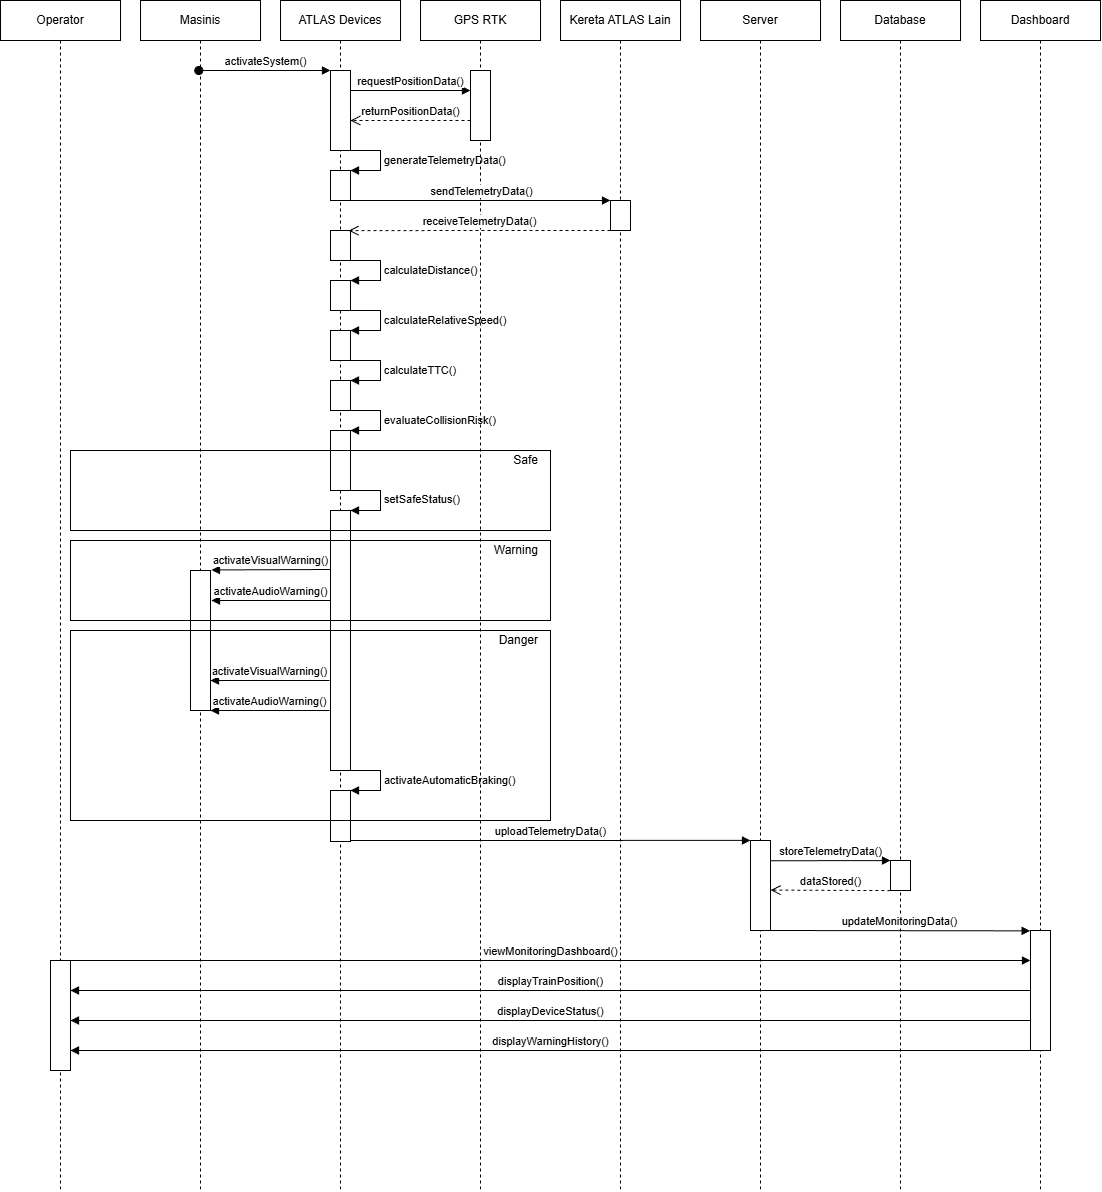

The diagram above was exported from draw.io. Its source (the exported page's mxGraphModel, read from the mxfile embedded in the PNG):
<mxGraphModel dx="1862" dy="1262" grid="1" gridSize="10" guides="1" tooltips="1" connect="1" arrows="1" fold="1" page="1" pageScale="1" pageWidth="850" pageHeight="1100" background="none" math="0" shadow="0">
  <root>
    <mxCell id="0" />
    <mxCell id="1" parent="0" />
    <mxCell id="7" value="Masinis" style="shape=umlLifeline;perimeter=lifelinePerimeter;whiteSpace=wrap;html=1;container=1;collapsible=0;recursiveResize=0;outlineConnect=0;movable=0;resizable=0;rotatable=0;deletable=0;editable=0;connectable=0;" vertex="1" parent="1">
      <mxGeometry x="190" y="90" width="120" height="1190" as="geometry" />
    </mxCell>
    <mxCell id="57" value="" style="html=1;points=[];perimeter=orthogonalPerimeter;" vertex="1" parent="7">
      <mxGeometry x="50" y="570" width="20" height="140" as="geometry" />
    </mxCell>
    <mxCell id="70" value="activateAudioWarning()" style="html=1;verticalAlign=bottom;endArrow=block;entryX=1.048;entryY=-0.004;entryDx=0;entryDy=0;entryPerimeter=0;" edge="1" parent="7">
      <mxGeometry width="80" relative="1" as="geometry">
        <mxPoint x="190" y="600" as="sourcePoint" />
        <mxPoint x="70.95999999999992" y="600.04" as="targetPoint" />
      </mxGeometry>
    </mxCell>
    <mxCell id="71" value="activateVisualWarning()" style="html=1;verticalAlign=bottom;endArrow=block;entryX=1.048;entryY=-0.004;entryDx=0;entryDy=0;entryPerimeter=0;" edge="1" parent="7">
      <mxGeometry width="80" relative="1" as="geometry">
        <mxPoint x="189.04" y="680" as="sourcePoint" />
        <mxPoint x="69.99999999999991" y="680.04" as="targetPoint" />
      </mxGeometry>
    </mxCell>
    <mxCell id="72" value="activateAudioWarning()" style="html=1;verticalAlign=bottom;endArrow=block;entryX=1.048;entryY=-0.004;entryDx=0;entryDy=0;entryPerimeter=0;" edge="1" parent="7">
      <mxGeometry width="80" relative="1" as="geometry">
        <mxPoint x="189.03999999999996" y="710" as="sourcePoint" />
        <mxPoint x="69.99999999999989" y="710.04" as="targetPoint" />
      </mxGeometry>
    </mxCell>
    <mxCell id="13" value="ATLAS Devices" style="shape=umlLifeline;perimeter=lifelinePerimeter;whiteSpace=wrap;html=1;container=1;collapsible=0;recursiveResize=0;outlineConnect=0;movable=0;resizable=0;rotatable=0;deletable=0;editable=0;connectable=0;" vertex="1" parent="1">
      <mxGeometry x="330" y="90" width="120" height="1190" as="geometry" />
    </mxCell>
    <mxCell id="25" style="edgeStyle=none;html=1;" edge="1" parent="13" source="23" target="13">
      <mxGeometry relative="1" as="geometry" />
    </mxCell>
    <mxCell id="23" value="" style="html=1;points=[];perimeter=orthogonalPerimeter;" vertex="1" parent="13">
      <mxGeometry x="50" y="70" width="20" height="80" as="geometry" />
    </mxCell>
    <mxCell id="29" value="requestPositionData()" style="html=1;verticalAlign=bottom;endArrow=block;entryX=0;entryY=0.286;entryDx=0;entryDy=0;entryPerimeter=0;" edge="1" parent="13" target="26">
      <mxGeometry width="80" relative="1" as="geometry">
        <mxPoint x="70" y="90" as="sourcePoint" />
        <mxPoint x="150" y="90" as="targetPoint" />
      </mxGeometry>
    </mxCell>
    <mxCell id="30" value="returnPositionData()" style="html=1;verticalAlign=bottom;endArrow=open;dashed=1;endSize=8;" edge="1" parent="13">
      <mxGeometry relative="1" as="geometry">
        <mxPoint x="190" y="120" as="sourcePoint" />
        <mxPoint x="70" y="120" as="targetPoint" />
      </mxGeometry>
    </mxCell>
    <mxCell id="33" value="" style="html=1;points=[];perimeter=orthogonalPerimeter;" vertex="1" parent="13">
      <mxGeometry x="50" y="170" width="20" height="30" as="geometry" />
    </mxCell>
    <mxCell id="34" value="generateTelemetryData()" style="edgeStyle=orthogonalEdgeStyle;html=1;align=left;spacingLeft=2;endArrow=block;rounded=0;entryX=1;entryY=0;" edge="1" target="33" parent="13">
      <mxGeometry relative="1" as="geometry">
        <mxPoint x="70" y="150" as="sourcePoint" />
        <Array as="points">
          <mxPoint x="100" y="150" />
        </Array>
      </mxGeometry>
    </mxCell>
    <mxCell id="37" value="" style="html=1;points=[];perimeter=orthogonalPerimeter;" vertex="1" parent="13">
      <mxGeometry x="50" y="230" width="20" height="30" as="geometry" />
    </mxCell>
    <mxCell id="40" value="" style="html=1;points=[];perimeter=orthogonalPerimeter;" vertex="1" parent="13">
      <mxGeometry x="50" y="280" width="20" height="30" as="geometry" />
    </mxCell>
    <mxCell id="41" value="calculateDistance()" style="edgeStyle=orthogonalEdgeStyle;html=1;align=left;spacingLeft=2;endArrow=block;rounded=0;entryX=1;entryY=0;" edge="1" parent="13" target="40">
      <mxGeometry relative="1" as="geometry">
        <mxPoint x="70" y="260" as="sourcePoint" />
        <Array as="points">
          <mxPoint x="100" y="260" />
        </Array>
      </mxGeometry>
    </mxCell>
    <mxCell id="42" value="" style="html=1;points=[];perimeter=orthogonalPerimeter;" vertex="1" parent="13">
      <mxGeometry x="50" y="330" width="20" height="30" as="geometry" />
    </mxCell>
    <mxCell id="43" value="calculateRelativeSpeed()" style="edgeStyle=orthogonalEdgeStyle;html=1;align=left;spacingLeft=2;endArrow=block;rounded=0;entryX=1;entryY=0;" edge="1" parent="13" target="42">
      <mxGeometry relative="1" as="geometry">
        <mxPoint x="70" y="310" as="sourcePoint" />
        <Array as="points">
          <mxPoint x="100" y="310" />
        </Array>
      </mxGeometry>
    </mxCell>
    <mxCell id="44" value="" style="html=1;points=[];perimeter=orthogonalPerimeter;" vertex="1" parent="13">
      <mxGeometry x="50" y="380" width="20" height="30" as="geometry" />
    </mxCell>
    <mxCell id="45" value="calculateTTC()" style="edgeStyle=orthogonalEdgeStyle;html=1;align=left;spacingLeft=2;endArrow=block;rounded=0;entryX=1;entryY=0;" edge="1" parent="13" target="44">
      <mxGeometry relative="1" as="geometry">
        <mxPoint x="70" y="360" as="sourcePoint" />
        <Array as="points">
          <mxPoint x="100" y="360" />
        </Array>
      </mxGeometry>
    </mxCell>
    <mxCell id="46" value="" style="html=1;points=[];perimeter=orthogonalPerimeter;" vertex="1" parent="13">
      <mxGeometry x="50" y="430" width="20" height="60" as="geometry" />
    </mxCell>
    <mxCell id="47" value="evaluateCollisionRisk()" style="edgeStyle=orthogonalEdgeStyle;html=1;align=left;spacingLeft=2;endArrow=block;rounded=0;entryX=1;entryY=0;" edge="1" parent="13" target="46">
      <mxGeometry relative="1" as="geometry">
        <mxPoint x="70" y="410" as="sourcePoint" />
        <Array as="points">
          <mxPoint x="100" y="410" />
        </Array>
      </mxGeometry>
    </mxCell>
    <mxCell id="48" value="" style="html=1;points=[];perimeter=orthogonalPerimeter;" vertex="1" parent="13">
      <mxGeometry x="50" y="510" width="20" height="260" as="geometry" />
    </mxCell>
    <mxCell id="49" value="setSafeStatus()" style="edgeStyle=orthogonalEdgeStyle;html=1;align=left;spacingLeft=2;endArrow=block;rounded=0;entryX=1;entryY=0;" edge="1" parent="13" target="48">
      <mxGeometry x="0.2727" relative="1" as="geometry">
        <mxPoint x="70" y="460" as="sourcePoint" />
        <Array as="points">
          <mxPoint x="70" y="490" />
          <mxPoint x="100" y="490" />
          <mxPoint x="100" y="510" />
        </Array>
        <mxPoint as="offset" />
      </mxGeometry>
    </mxCell>
    <mxCell id="74" value="activateAutomaticBraking()" style="edgeStyle=orthogonalEdgeStyle;html=1;align=left;spacingLeft=2;endArrow=block;rounded=0;entryX=1;entryY=0;" edge="1" parent="13" target="73">
      <mxGeometry relative="1" as="geometry">
        <mxPoint x="70" y="770" as="sourcePoint" />
        <Array as="points">
          <mxPoint x="100" y="770" />
        </Array>
      </mxGeometry>
    </mxCell>
    <mxCell id="73" value="" style="html=1;points=[];perimeter=orthogonalPerimeter;" vertex="1" parent="13">
      <mxGeometry x="50" y="790" width="20" height="51" as="geometry" />
    </mxCell>
    <mxCell id="104" value="displayTrainPosition()" style="html=1;verticalAlign=bottom;endArrow=none;startArrow=block;startFill=1;endFill=0;" edge="1" parent="13" target="97">
      <mxGeometry width="80" relative="1" as="geometry">
        <mxPoint x="-209.99999999999997" y="990.0000000000002" as="sourcePoint" />
        <mxPoint x="729.44" y="990.0000000000002" as="targetPoint" />
      </mxGeometry>
    </mxCell>
    <mxCell id="14" value="GPS RTK" style="shape=umlLifeline;perimeter=lifelinePerimeter;whiteSpace=wrap;html=1;container=1;collapsible=0;recursiveResize=0;outlineConnect=0;movable=0;resizable=0;rotatable=0;deletable=0;editable=0;connectable=0;" vertex="1" parent="1">
      <mxGeometry x="470" y="90" width="120" height="1190" as="geometry" />
    </mxCell>
    <mxCell id="26" value="" style="html=1;points=[];perimeter=orthogonalPerimeter;" vertex="1" parent="14">
      <mxGeometry x="50" y="70" width="20" height="70" as="geometry" />
    </mxCell>
    <mxCell id="36" value="sendTelemetryData()" style="html=1;verticalAlign=bottom;endArrow=block;entryX=0;entryY=0.001;entryDx=0;entryDy=0;entryPerimeter=0;" edge="1" parent="14" target="35">
      <mxGeometry width="80" relative="1" as="geometry">
        <mxPoint x="-70" y="200" as="sourcePoint" />
        <mxPoint x="50" y="200.01999999999998" as="targetPoint" />
      </mxGeometry>
    </mxCell>
    <mxCell id="80" value="Safe" style="text;html=1;strokeColor=none;fillColor=none;align=right;verticalAlign=middle;whiteSpace=wrap;rounded=0;" vertex="1" parent="14">
      <mxGeometry x="70" y="450" width="50" height="20" as="geometry" />
    </mxCell>
    <mxCell id="81" value="Warning" style="text;html=1;strokeColor=none;fillColor=none;align=right;verticalAlign=middle;whiteSpace=wrap;rounded=0;" vertex="1" parent="14">
      <mxGeometry x="70" y="540" width="50" height="20" as="geometry" />
    </mxCell>
    <mxCell id="82" value="Danger" style="text;html=1;strokeColor=none;fillColor=none;align=right;verticalAlign=middle;whiteSpace=wrap;rounded=0;" vertex="1" parent="14">
      <mxGeometry x="70" y="630" width="50" height="20" as="geometry" />
    </mxCell>
    <mxCell id="88" value="uploadTelemetryData()" style="html=1;verticalAlign=bottom;endArrow=block;entryX=-0.002;entryY=-0.001;entryDx=0;entryDy=0;entryPerimeter=0;" edge="1" parent="14" target="90">
      <mxGeometry width="80" relative="1" as="geometry">
        <mxPoint x="-70" y="840" as="sourcePoint" />
        <mxPoint x="190" y="840.0300000000001" as="targetPoint" />
      </mxGeometry>
    </mxCell>
    <mxCell id="15" value="Kereta ATLAS Lain" style="shape=umlLifeline;perimeter=lifelinePerimeter;whiteSpace=wrap;html=1;container=1;collapsible=0;recursiveResize=0;outlineConnect=0;movable=0;resizable=0;rotatable=0;deletable=0;editable=0;connectable=0;" vertex="1" parent="1">
      <mxGeometry x="610" y="90" width="120" height="1190" as="geometry" />
    </mxCell>
    <mxCell id="35" value="" style="html=1;points=[];perimeter=orthogonalPerimeter;" vertex="1" parent="15">
      <mxGeometry x="50" y="200" width="20" height="30" as="geometry" />
    </mxCell>
    <mxCell id="38" value="receiveTelemetryData()" style="html=1;verticalAlign=bottom;endArrow=open;dashed=1;endSize=8;entryX=0.912;entryY=0.003;entryDx=0;entryDy=0;entryPerimeter=0;" edge="1" parent="15" target="37">
      <mxGeometry relative="1" as="geometry">
        <mxPoint x="50" y="230" as="sourcePoint" />
        <mxPoint x="-70" y="230" as="targetPoint" />
      </mxGeometry>
    </mxCell>
    <mxCell id="16" value="Server" style="shape=umlLifeline;perimeter=lifelinePerimeter;whiteSpace=wrap;html=1;container=1;collapsible=0;recursiveResize=0;outlineConnect=0;movable=0;resizable=0;rotatable=0;deletable=0;editable=0;connectable=0;" vertex="1" parent="1">
      <mxGeometry x="750" y="90" width="120" height="1190" as="geometry" />
    </mxCell>
    <mxCell id="90" value="" style="html=1;points=[];perimeter=orthogonalPerimeter;" vertex="1" parent="16">
      <mxGeometry x="50" y="840" width="20" height="90" as="geometry" />
    </mxCell>
    <mxCell id="17" value="Database" style="shape=umlLifeline;perimeter=lifelinePerimeter;whiteSpace=wrap;html=1;container=1;collapsible=0;recursiveResize=0;outlineConnect=0;movable=0;resizable=0;rotatable=0;deletable=0;editable=0;connectable=0;" vertex="1" parent="1">
      <mxGeometry x="890" y="90" width="120" height="1190" as="geometry" />
    </mxCell>
    <mxCell id="92" value="" style="html=1;points=[];perimeter=orthogonalPerimeter;" vertex="1" parent="17">
      <mxGeometry x="50" y="860" width="20" height="30" as="geometry" />
    </mxCell>
    <mxCell id="18" value="Dashboard" style="shape=umlLifeline;perimeter=lifelinePerimeter;whiteSpace=wrap;html=1;container=1;collapsible=0;recursiveResize=0;outlineConnect=0;movable=0;resizable=0;rotatable=0;deletable=0;editable=0;connectable=0;" vertex="1" parent="1">
      <mxGeometry x="1030" y="90" width="120" height="1190" as="geometry" />
    </mxCell>
    <mxCell id="97" value="" style="html=1;points=[];perimeter=orthogonalPerimeter;" vertex="1" parent="18">
      <mxGeometry x="50" y="930" width="20" height="120" as="geometry" />
    </mxCell>
    <mxCell id="19" value="Operator" style="shape=umlLifeline;perimeter=lifelinePerimeter;whiteSpace=wrap;html=1;container=1;collapsible=0;recursiveResize=0;outlineConnect=0;movable=0;resizable=0;rotatable=0;deletable=0;editable=0;connectable=0;" vertex="1" parent="1">
      <mxGeometry x="50" y="90" width="120" height="1190" as="geometry" />
    </mxCell>
    <mxCell id="102" value="" style="html=1;points=[];perimeter=orthogonalPerimeter;" vertex="1" parent="19">
      <mxGeometry x="50" y="960" width="20" height="110" as="geometry" />
    </mxCell>
    <mxCell id="105" value="displayDeviceStatus()" style="html=1;verticalAlign=bottom;endArrow=none;startArrow=block;startFill=1;endFill=0;" edge="1" parent="19" target="97">
      <mxGeometry width="80" relative="1" as="geometry">
        <mxPoint x="70" y="1020.0000000000002" as="sourcePoint" />
        <mxPoint x="1009.44" y="1020.0000000000002" as="targetPoint" />
      </mxGeometry>
    </mxCell>
    <mxCell id="106" value="displayWarningHistory()" style="html=1;verticalAlign=bottom;endArrow=none;endFill=0;startArrow=block;startFill=1;" edge="1" parent="19" target="97">
      <mxGeometry width="80" relative="1" as="geometry">
        <mxPoint x="70" y="1050.0000000000002" as="sourcePoint" />
        <mxPoint x="1009.44" y="1050.0000000000002" as="targetPoint" />
      </mxGeometry>
    </mxCell>
    <mxCell id="24" value="activateSystem()" style="html=1;verticalAlign=bottom;startArrow=oval;endArrow=block;startSize=8;" edge="1" target="23" parent="1" source="7">
      <mxGeometry relative="1" as="geometry">
        <mxPoint x="320" y="170" as="sourcePoint" />
        <Array as="points">
          <mxPoint x="340" y="160" />
        </Array>
      </mxGeometry>
    </mxCell>
    <mxCell id="50" value="activateVisualWarning()" style="html=1;verticalAlign=bottom;endArrow=block;entryX=1.048;entryY=-0.004;entryDx=0;entryDy=0;entryPerimeter=0;" edge="1" parent="1" target="57">
      <mxGeometry width="80" relative="1" as="geometry">
        <mxPoint x="380" y="659" as="sourcePoint" />
        <mxPoint x="260" y="616.48" as="targetPoint" />
      </mxGeometry>
    </mxCell>
    <mxCell id="94" value="storeTelemetryData()" style="html=1;verticalAlign=bottom;endArrow=block;entryX=0;entryY=0.003;entryDx=0;entryDy=0;entryPerimeter=0;exitX=0.994;exitY=0.225;exitDx=0;exitDy=0;exitPerimeter=0;" edge="1" parent="1" source="90" target="92">
      <mxGeometry width="80" relative="1" as="geometry">
        <mxPoint x="830" y="880" as="sourcePoint" />
        <mxPoint x="1090" y="880.0300000000002" as="targetPoint" />
      </mxGeometry>
    </mxCell>
    <mxCell id="96" value="dataStored()" style="html=1;verticalAlign=bottom;endArrow=open;dashed=1;endSize=8;entryX=1.006;entryY=0.551;entryDx=0;entryDy=0;entryPerimeter=0;exitX=-0.004;exitY=1.003;exitDx=0;exitDy=0;exitPerimeter=0;" edge="1" parent="1" source="92" target="90">
      <mxGeometry relative="1" as="geometry">
        <mxPoint x="880" y="1040" as="sourcePoint" />
        <mxPoint x="740.0000000000001" y="710.09" as="targetPoint" />
      </mxGeometry>
    </mxCell>
    <mxCell id="98" value="updateMonitoringData()" style="html=1;verticalAlign=bottom;endArrow=block;entryX=-0.019;entryY=0.003;entryDx=0;entryDy=0;entryPerimeter=0;exitX=1.004;exitY=1;exitDx=0;exitDy=0;exitPerimeter=0;" edge="1" parent="1" source="90" target="97">
      <mxGeometry width="80" relative="1" as="geometry">
        <mxPoint x="889.9399999999998" y="1040.16" as="sourcePoint" />
        <mxPoint x="1010.06" y="1040.0000000000002" as="targetPoint" />
      </mxGeometry>
    </mxCell>
    <mxCell id="101" value="viewMonitoringDashboard()" style="html=1;verticalAlign=bottom;endArrow=block;entryX=0;entryY=0.25;entryDx=0;entryDy=0;entryPerimeter=0;" edge="1" parent="1" target="97">
      <mxGeometry width="80" relative="1" as="geometry">
        <mxPoint x="120" y="1050" as="sourcePoint" />
        <mxPoint x="1049.54" y="1050.3600000000001" as="targetPoint" />
      </mxGeometry>
    </mxCell>
    <mxCell id="116" value="" style="rounded=0;whiteSpace=wrap;html=1;fillColor=none;" vertex="1" parent="1">
      <mxGeometry x="120" y="720" width="480" height="190" as="geometry" />
    </mxCell>
    <mxCell id="117" value="" style="rounded=0;whiteSpace=wrap;html=1;fillColor=none;" vertex="1" parent="1">
      <mxGeometry x="120" y="630" width="480" height="80" as="geometry" />
    </mxCell>
    <mxCell id="118" value="" style="rounded=0;whiteSpace=wrap;html=1;fillColor=none;" vertex="1" parent="1">
      <mxGeometry x="120" y="540" width="480" height="80" as="geometry" />
    </mxCell>
  </root>
</mxGraphModel>